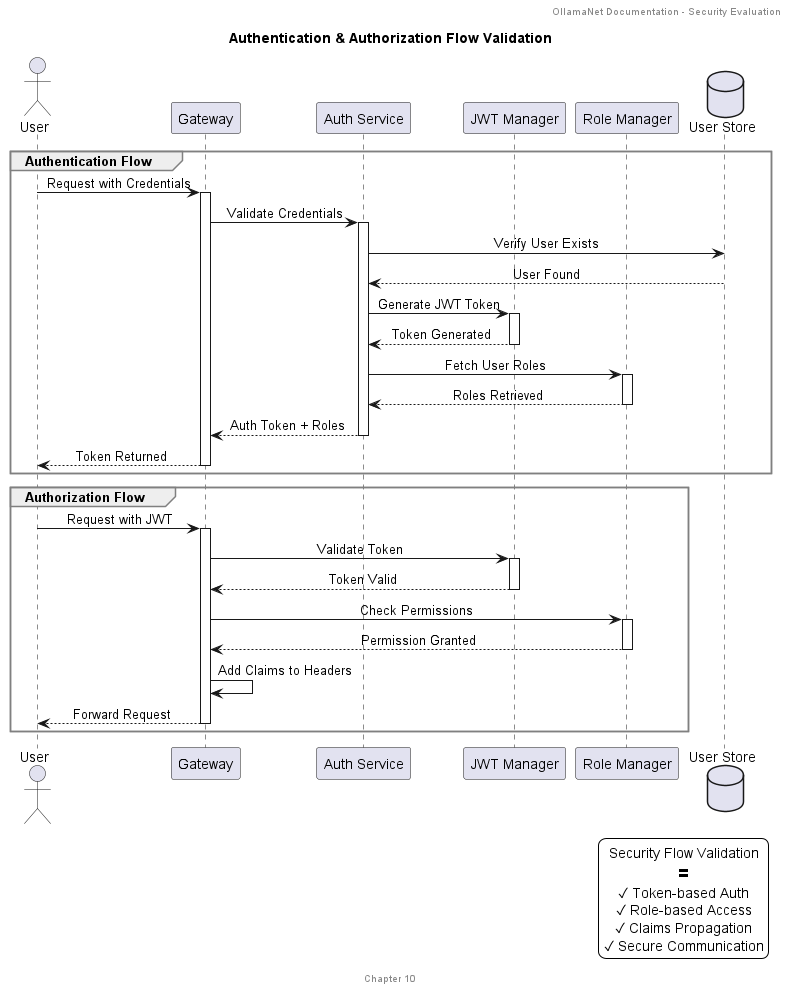

The diagram above was rendered by PlantUML. Its source (embedded in the PNG):
@startuml authentication_authorization_flow_validation

title Authentication & Authorization Flow Validation

header OllamaNet Documentation - Security Evaluation
footer Chapter 10

skinparam backgroundColor white
skinparam defaultTextAlignment center
skinparam sequenceMessageAlign center
skinparam sequenceGroupBorderColor gray

actor "User" as user
participant "Gateway" as gateway
participant "Auth Service" as auth
participant "JWT Manager" as jwt
participant "Role Manager" as role
database "User Store" as db

group Authentication Flow
    user -> gateway: Request with Credentials
    activate gateway
    
    gateway -> auth: Validate Credentials
    activate auth
    
    auth -> db: Verify User Exists
    db --> auth: User Found
    
    auth -> jwt: Generate JWT Token
    activate jwt
    jwt --> auth: Token Generated
    deactivate jwt
    
    auth -> role: Fetch User Roles
    activate role
    role --> auth: Roles Retrieved
    deactivate role
    
    auth --> gateway: Auth Token + Roles
    deactivate auth
    
    gateway --> user: Token Returned
    deactivate gateway
end

group Authorization Flow
    user -> gateway: Request with JWT
    activate gateway
    
    gateway -> jwt: Validate Token
    activate jwt
    jwt --> gateway: Token Valid
    deactivate jwt
    
    gateway -> role: Check Permissions
    activate role
    role --> gateway: Permission Granted
    deactivate role
    
    gateway -> gateway: Add Claims to Headers
    
    gateway --> user: Forward Request
    deactivate gateway
end

legend right
  Security Flow Validation
  ==
  ✓ Token-based Auth
  ✓ Role-based Access
  ✓ Claims Propagation
  ✓ Secure Communication
end legend

@enduml